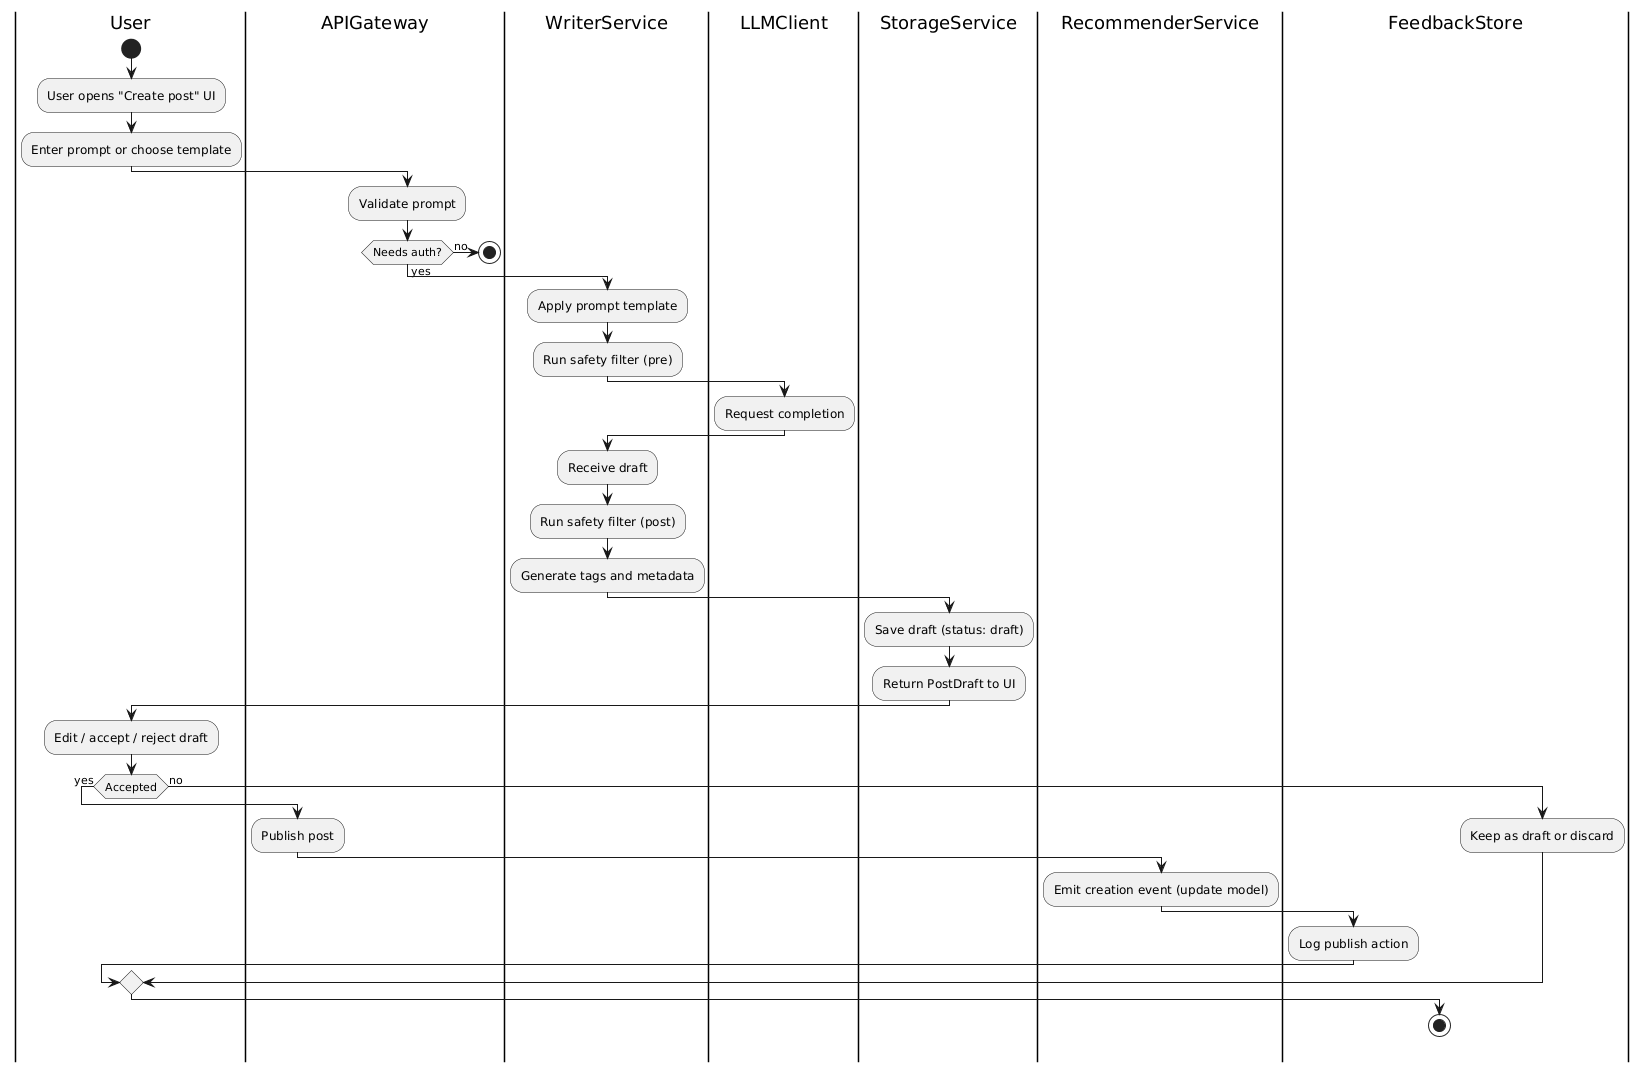

The diagram above was rendered by PlantUML. Its source (embedded in the PNG):
@startuml
|User|
start
:User opens "Create post" UI;
:Enter prompt or choose template;
|APIGateway|
:Validate prompt; 
if (Needs auth?) then (no)
  stop
else (yes)
  |WriterService|
  :Apply prompt template;
  :Run safety filter (pre);
  |LLMClient|
  :Request completion;
  |WriterService|
  :Receive draft;
  :Run safety filter (post);
  :Generate tags and metadata;
  |StorageService|
  :Save draft (status: draft);
  :Return PostDraft to UI;
  |User|
  :Edit / accept / reject draft;
  if (Accepted) then (yes)
    |APIGateway|
    :Publish post;
    |RecommenderService|
    :Emit creation event (update model);
    |FeedbackStore|
    :Log publish action;
  else (no)
    :Keep as draft or discard;
  endif
stop
@enduml